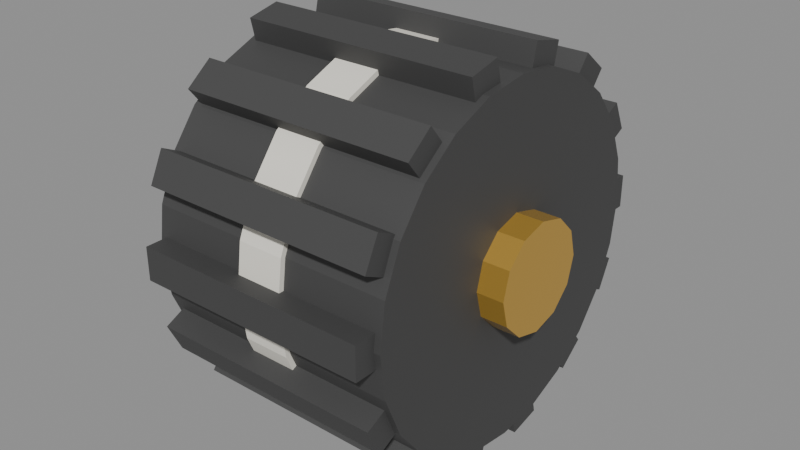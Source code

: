 # Source: wheel_perseverance.blend  (saved by Blender 5.2.44; exported with 4.5.12 LTS)
import bpy
from mathutils import Matrix  # noqa: F401  (used for matrix-valued properties, if any)

bpy.ops.wm.read_factory_settings(use_empty=True)
scene = bpy.context.scene
scene.name = 'Scene'

# ---- materials (node trees are filled in below, after node groups)
mat_wheel = bpy.data.materials.new('wheel')
mat_x = bpy.data.materials.new('金属机身')
mat_x_1 = bpy.data.materials.new('隔热层')

# ---- material node trees
mat_wheel.use_nodes = True; mat_wheel.node_tree.nodes.clear()
_N = mat_wheel.node_tree.nodes; _L = mat_wheel.node_tree.links
n0 = _N.new('ShaderNodeBsdfPrincipled'); n0.name = 'Principled BSDF'; n0.location = (-200, 100)
n0.inputs[0].default_value = (0.105, 0.105, 0.105, 1.0)
n0.inputs[1].default_value = 0.63
n0.inputs[2].default_value = 0.7
n0.inputs[10].default_value = 0.005
n1 = _N.new('ShaderNodeOutputMaterial'); n1.name = 'Material Output'; n1.location = (200, 100)
_L.new(n0.outputs[0], n1.inputs[0])
n1.is_active_output = True
mat_x.use_nodes = True; mat_x.node_tree.nodes.clear()
_N = mat_x.node_tree.nodes; _L = mat_x.node_tree.links
n0 = _N.new('ShaderNodeBsdfPrincipled'); n0.name = 'Principled BSDF'; n0.location = (-200, 100)
n0.inputs[0].default_value = (0.8, 0.48, 0.09, 1.0)
n0.inputs[1].default_value = 0.69
n0.inputs[2].default_value = 0.025
n0.inputs[10].default_value = 0.005
n0.inputs[13].default_value = 0.0
n0.inputs[19].default_value = 0.35
n1 = _N.new('ShaderNodeOutputMaterial'); n1.name = 'Material Output'; n1.location = (200, 100)
_L.new(n0.outputs[0], n1.inputs[0])
n1.is_active_output = True
mat_x_1.use_nodes = True; mat_x_1.node_tree.nodes.clear()
_N = mat_x_1.node_tree.nodes; _L = mat_x_1.node_tree.links
n0 = _N.new('ShaderNodeBsdfPrincipled'); n0.name = 'Principled BSDF'; n0.location = (-200, 100)
n0.inputs[0].default_value = (0.87, 0.84, 0.75, 1.0)
n0.inputs[2].default_value = 0.8
n0.inputs[10].default_value = 0.005
n0.inputs[19].default_value = 0.15
n1 = _N.new('ShaderNodeOutputMaterial'); n1.name = 'Material Output'; n1.location = (200, 100)
_L.new(n0.outputs[0], n1.inputs[0])
n1.is_active_output = True

# ---- meshes
me_wheel = bpy.data.meshes.new('Wheel')
me_wheel.from_pydata([(-0.18, 0.243, 0.025), (-0.18, 0.243, -0.025), (-0.19, 0.2625, 8.305e-09), (0.19, 0.2625, -8.305e-09), (-0.19, 0.2536, -0.06794), (0.19, 0.2536, -0.06794), (-0.19, 0.2273, -0.1312), (0.19, 0.2273, -0.1313), (-0.19, 0.1856, -0.1856), (0.19, 0.1856, -0.1856), (-0.19, 0.1312, -0.2273), (0.19, 0.1312, -0.2273), (-0.19, 0.06794, -0.2536), (0.19, 0.06794, -0.2536), (-0.19, 0.0, -0.2625), (0.19, 0.0, -0.2625), (-0.19, -0.06794, -0.2536), (0.19, -0.06794, -0.2536), (-0.19, -0.1312, -0.2273), (0.19, -0.1312, -0.2273), (-0.19, -0.1856, -0.1856), (0.19, -0.1856, -0.1856), (-0.19, -0.2273, -0.1312), (0.19, -0.2273, -0.1313), (-0.19, -0.2536, -0.06794), (0.19, -0.2536, -0.06794), (-0.19, -0.2625, 8.305e-09), (0.19, -0.2625, -8.305e-09), (-0.19, -0.2536, 0.06794), (0.19, -0.2536, 0.06794), (-0.19, -0.2273, 0.1313), (0.19, -0.2273, 0.1312), (-0.19, -0.1856, 0.1856), (0.19, -0.1856, 0.1856), (-0.19, -0.1312, 0.2273), (0.19, -0.1312, 0.2273), (-0.19, -0.06794, 0.2536), (0.19, -0.06794, 0.2536), (-0.19, 0.0, 0.2625), (0.19, 0.0, 0.2625), (-0.19, 0.06794, 0.2536), (0.19, 0.06794, 0.2536), (-0.19, 0.1312, 0.2273), (0.19, 0.1312, 0.2273), (-0.19, 0.1856, 0.1856), (0.19, 0.1856, 0.1856), (-0.19, 0.2273, 0.1313), (0.19, 0.2273, 0.1312), (-0.19, 0.2536, 0.06794), (0.19, 0.2536, 0.06794), (-0.035, 0.27, 1.53e-09), (0.035, 0.27, -1.53e-09), (-0.035, 0.2608, -0.06988), (0.035, 0.2608, -0.06988), (-0.035, 0.2338, -0.135), (0.035, 0.2338, -0.135), (-0.035, 0.1909, -0.1909), (0.035, 0.1909, -0.1909), (-0.035, 0.135, -0.2338), (0.035, 0.135, -0.2338), (-0.035, 0.06988, -0.2608), (0.035, 0.06988, -0.2608), (-0.035, 0.0, -0.27), (0.035, 0.0, -0.27), (-0.035, -0.06988, -0.2608), (0.035, -0.06988, -0.2608), (-0.035, -0.135, -0.2338), (0.035, -0.135, -0.2338), (-0.035, -0.1909, -0.1909), (0.035, -0.1909, -0.1909), (-0.035, -0.2338, -0.135), (0.035, -0.2338, -0.135), (-0.035, -0.2608, -0.06988), (0.035, -0.2608, -0.06988), (-0.035, -0.27, 1.53e-09), (0.035, -0.27, -1.53e-09), (-0.035, -0.2608, 0.06988), (0.035, -0.2608, 0.06988), (-0.035, -0.2338, 0.135), (0.035, -0.2338, 0.135), (-0.035, -0.1909, 0.1909), (0.035, -0.1909, 0.1909), (-0.035, -0.135, 0.2338), (0.035, -0.135, 0.2338), (-0.035, -0.06988, 0.2608), (0.035, -0.06988, 0.2608), (-0.035, 0.0, 0.27), (0.035, 0.0, 0.27), (-0.035, 0.06988, 0.2608), (0.035, 0.06988, 0.2608), (-0.035, 0.135, 0.2338), (0.035, 0.135, 0.2338), (-0.035, 0.1909, 0.1909), (0.035, 0.1909, 0.1909), (-0.035, 0.2338, 0.135), (0.035, 0.2338, 0.135), (-0.035, 0.2608, 0.06988), (0.035, 0.2608, 0.06988), (-0.23, 0.08, 1.005e-08), (0.23, 0.08, -1.005e-08), (-0.23, 0.06928, -0.04), (0.23, 0.06928, -0.04), (-0.23, 0.04, -0.06928), (0.23, 0.04, -0.06928), (-0.23, 0.0, -0.08), (0.23, 0.0, -0.08), (-0.23, -0.04, -0.06928), (0.23, -0.04, -0.06928), (-0.23, -0.06928, -0.04), (0.23, -0.06928, -0.04), (-0.23, -0.08, 1.005e-08), (0.23, -0.08, -1.005e-08), (-0.23, -0.06928, 0.04), (0.23, -0.06928, 0.04), (-0.23, -0.04, 0.06928), (0.23, -0.04, 0.06928), (-0.23, 0.0, 0.08), (0.23, 0.0, 0.08), (-0.23, 0.04, 0.06928), (0.23, 0.04, 0.06928), (-0.23, 0.06928, 0.04), (0.23, 0.06928, 0.04), (-0.18, 0.293, -0.025), (-0.18, 0.293, 0.025), (0.18, 0.243, -0.025), (0.18, 0.243, 0.025), (0.18, 0.293, -0.025), (0.18, 0.293, 0.025), (-0.18, 0.2298, 0.08291), (-0.18, 0.2081, 0.128), (-0.18, 0.2748, 0.1046), (-0.18, 0.2531, 0.1497), (0.18, 0.2298, 0.08291), (0.18, 0.2081, 0.128), (0.18, 0.2748, 0.1046), (0.18, 0.2531, 0.1497), (-0.18, 0.1711, 0.1744), (-0.18, 0.132, 0.2056), (-0.18, 0.2022, 0.2135), (-0.18, 0.1631, 0.2447), (0.18, 0.1711, 0.1744), (0.18, 0.132, 0.2056), (0.18, 0.2022, 0.2135), (0.18, 0.1631, 0.2447), (-0.18, 0.07845, 0.2313), (-0.18, 0.0297, 0.2425), (-0.18, 0.08957, 0.2801), (-0.18, 0.04083, 0.2912), (0.18, 0.07845, 0.2313), (0.18, 0.0297, 0.2425), (0.18, 0.08957, 0.2801), (0.18, 0.04083, 0.2912), (-0.18, -0.0297, 0.2425), (-0.18, -0.07845, 0.2313), (-0.18, -0.04083, 0.2912), (-0.18, -0.08957, 0.2801), (0.18, -0.0297, 0.2425), (0.18, -0.07845, 0.2313), (0.18, -0.04083, 0.2912), (0.18, -0.08957, 0.2801), (-0.18, -0.132, 0.2056), (-0.18, -0.1711, 0.1744), (-0.18, -0.1631, 0.2447), (-0.18, -0.2022, 0.2135), (0.18, -0.132, 0.2056), (0.18, -0.1711, 0.1744), (0.18, -0.1631, 0.2447), (0.18, -0.2022, 0.2135), (-0.18, -0.2081, 0.128), (-0.18, -0.2298, 0.08291), (-0.18, -0.2531, 0.1497), (-0.18, -0.2748, 0.1046), (0.18, -0.2081, 0.128), (0.18, -0.2298, 0.08291), (0.18, -0.2531, 0.1497), (0.18, -0.2748, 0.1046), (-0.18, -0.243, 0.025), (-0.18, -0.243, -0.025), (-0.18, -0.293, 0.025), (-0.18, -0.293, -0.025), (0.18, -0.243, 0.025), (0.18, -0.243, -0.025), (0.18, -0.293, 0.025), (0.18, -0.293, -0.025), (-0.18, -0.2298, -0.08291), (-0.18, -0.2081, -0.128), (-0.18, -0.2748, -0.1046), (-0.18, -0.2531, -0.1497), (0.18, -0.2298, -0.08291), (0.18, -0.2081, -0.128), (0.18, -0.2748, -0.1046), (0.18, -0.2531, -0.1497), (-0.18, -0.1711, -0.1744), (-0.18, -0.132, -0.2056), (-0.18, -0.2022, -0.2135), (-0.18, -0.1631, -0.2447), (0.18, -0.1711, -0.1744), (0.18, -0.132, -0.2056), (0.18, -0.2022, -0.2135), (0.18, -0.1631, -0.2447), (-0.18, -0.07845, -0.2313), (-0.18, -0.0297, -0.2425), (-0.18, -0.08957, -0.2801), (-0.18, -0.04083, -0.2912), (0.18, -0.07845, -0.2313), (0.18, -0.0297, -0.2425), (0.18, -0.08957, -0.2801), (0.18, -0.04083, -0.2912), (-0.18, 0.0297, -0.2425), (-0.18, 0.07845, -0.2313), (-0.18, 0.04083, -0.2912), (-0.18, 0.08957, -0.2801), (0.18, 0.0297, -0.2425), (0.18, 0.07845, -0.2313), (0.18, 0.04083, -0.2912), (0.18, 0.08957, -0.2801), (-0.18, 0.132, -0.2056), (-0.18, 0.1711, -0.1744), (-0.18, 0.1631, -0.2447), (-0.18, 0.2022, -0.2135), (0.18, 0.132, -0.2056), (0.18, 0.1711, -0.1744), (0.18, 0.1631, -0.2447), (0.18, 0.2022, -0.2135), (-0.18, 0.2081, -0.128), (-0.18, 0.2298, -0.08291), (-0.18, 0.2531, -0.1497), (-0.18, 0.2748, -0.1046), (0.18, 0.2081, -0.128), (0.18, 0.2298, -0.08291), (0.18, 0.2531, -0.1497), (0.18, 0.2748, -0.1046)], [], [(105, 103, 101, 99, 121, 119, 117, 115, 113, 111, 109, 107), (138, 142, 140, 136), (2, 3, 5, 4), (134, 135, 133, 132), (152, 153, 155, 154), (4, 5, 7, 6), (102, 103, 105, 104), (62, 63, 65, 64), (6, 7, 9, 8), (1, 0, 123, 122), (127, 123, 0, 125), (8, 9, 11, 10), (76, 77, 79, 78), (154, 155, 159, 158), (10, 11, 13, 12), (144, 145, 147, 146), (60, 61, 63, 62), (12, 13, 15, 14), (118, 119, 121, 120), (108, 109, 111, 110), (14, 15, 17, 16), (74, 75, 77, 76), (158, 159, 157, 156), (16, 17, 19, 18), (130, 131, 135, 134), (58, 59, 61, 60), (18, 19, 21, 20), (150, 151, 149, 148), (140, 141, 137, 136), (20, 21, 23, 22), (72, 73, 75, 74), (156, 157, 153, 152), (22, 23, 25, 24), (104, 105, 107, 106), (56, 57, 59, 58), (24, 25, 27, 26), (135, 131, 129, 133), (122, 126, 124, 1), (26, 27, 29, 28), (70, 71, 73, 72), (154, 158, 156, 152), (28, 29, 31, 30), (143, 139, 137, 141), (54, 55, 57, 56), (30, 31, 33, 32), (120, 121, 99, 98), (110, 111, 113, 112), (32, 33, 35, 34), (68, 69, 71, 70), (159, 155, 153, 157), (34, 35, 37, 36), (128, 129, 131, 130), (52, 53, 55, 54), (36, 37, 39, 38), (118, 120, 98, 100, 102, 104, 106, 108, 110, 112, 114, 116), (142, 143, 141, 140), (38, 39, 41, 40), (66, 67, 69, 68), (166, 167, 165, 164), (40, 41, 43, 42), (106, 107, 109, 108), (50, 51, 53, 52), (42, 43, 45, 44), (151, 147, 145, 149), (124, 125, 0, 1), (44, 45, 47, 46), (5, 3, 49, 47, 45, 43, 41, 39, 37, 35, 33, 31, 29, 27, 25, 23, 21, 19, 17, 15, 13, 11, 9, 7), (162, 163, 167, 166), (46, 47, 49, 48), (78, 79, 81, 80), (64, 65, 67, 66), (48, 49, 3, 2), (2, 4, 6, 8, 10, 12, 14, 16, 18, 20, 22, 24, 26, 28, 30, 32, 34, 36, 38, 40, 42, 44, 46, 48), (80, 81, 83, 82), (116, 117, 119, 118), (146, 147, 151, 150), (82, 83, 85, 84), (122, 123, 127, 126), (100, 101, 103, 102), (84, 85, 87, 86), (136, 137, 139, 138), (132, 133, 129, 128), (86, 87, 89, 88), (114, 115, 117, 116), (146, 150, 148, 144), (88, 89, 91, 90), (126, 127, 125, 124), (98, 99, 101, 100), (90, 91, 93, 92), (138, 139, 143, 142), (130, 134, 132, 128), (92, 93, 95, 94), (67, 65, 63, 61, 59, 57, 55, 53, 51, 97, 95, 93, 91, 89, 87, 85, 83, 81, 79, 77, 75, 73, 71, 69), (148, 149, 145, 144), (94, 95, 97, 96), (160, 161, 163, 162), (112, 113, 115, 114), (96, 97, 51, 50), (80, 82, 84, 86, 88, 90, 92, 94, 96, 50, 52, 54, 56, 58, 60, 62, 64, 66, 68, 70, 72, 74, 76, 78), (164, 165, 161, 160), (162, 166, 164, 160), (167, 163, 161, 165), (168, 169, 171, 170), (170, 171, 175, 174), (174, 175, 173, 172), (172, 173, 169, 168), (170, 174, 172, 168), (175, 171, 169, 173), (176, 177, 179, 178), (178, 179, 183, 182), (182, 183, 181, 180), (180, 181, 177, 176), (178, 182, 180, 176), (183, 179, 177, 181), (184, 185, 187, 186), (186, 187, 191, 190), (190, 191, 189, 188), (188, 189, 185, 184), (186, 190, 188, 184), (191, 187, 185, 189), (192, 193, 195, 194), (194, 195, 199, 198), (198, 199, 197, 196), (196, 197, 193, 192), (194, 198, 196, 192), (199, 195, 193, 197), (200, 201, 203, 202), (202, 203, 207, 206), (206, 207, 205, 204), (204, 205, 201, 200), (202, 206, 204, 200), (207, 203, 201, 205), (208, 209, 211, 210), (210, 211, 215, 214), (214, 215, 213, 212), (212, 213, 209, 208), (210, 214, 212, 208), (215, 211, 209, 213), (216, 217, 219, 218), (218, 219, 223, 222), (222, 223, 221, 220), (220, 221, 217, 216), (218, 222, 220, 216), (223, 219, 217, 221), (224, 225, 227, 226), (226, 227, 231, 230), (230, 231, 229, 228), (228, 229, 225, 224), (226, 230, 228, 224), (231, 227, 225, 229)])
me_wheel.polygons.foreach_set('material_index', [1, 0, 0, 0, 0, 0, 1, 2, 0, 0, 0, 0, 2, 0, 0, 0, 2, 0, 1, 1, 0, 2, 0, 0, 0, 2, 0, 0, 0, 0, 2, 0, 0, 1, 2, 0, 0, 0, 0, 2, 0, 0, 0, 2, 0, 1, 1, 0, 2, 0, 0, 0, 2, 0, 1, 0, 0, 2, 0, 0, 1, 2, 0, 0, 0, 0, 0, 0, 0, 2, 2, 0, 0, 2, 1, 0, 2, 0, 1, 2, 0, 0, 2, 1, 0, 2, 0, 1, 2, 0, 0, 2, 2, 0, 2, 0, 1, 2, 2, 0, 0, 0, 0, 0, 0, 0, 0, 0, 0, 0, 0, 0, 0, 0, 0, 0, 0, 0, 0, 0, 0, 0, 0, 0, 0, 0, 0, 0, 0, 0, 0, 0, 0, 0, 0, 0, 0, 0, 0, 0, 0, 0, 0, 0, 0, 0, 0, 0, 0, 0])
me_wheel.materials.append(mat_wheel)
me_wheel.materials.append(mat_x)
me_wheel.materials.append(mat_x_1)
me_wheel.update()

# ---- objects
ob_wheel = bpy.data.objects.new('Wheel', me_wheel)

# ---- transforms, parenting, visibility, modifiers, constraints
ob_wheel.location = (0.0, 0.0, 0.0)

# ---- collection membership
scene.collection.objects.link(ob_wheel)

# ---- scene / render settings (as saved in the file)
scene.frame_start = 1; scene.frame_end = 250; scene.frame_set(1)
scene.render.engine = 'BLENDER_EEVEE_NEXT'
scene.render.bake_bias = 0.0
scene.render.bake_samples = 0
scene.render.compositor_device = 'GPU'
scene.eevee.use_volume_custom_range = False
scene.eevee.fast_gi_thickness_near = 0.1
scene.eevee.fast_gi_thickness_far = 0.0
scene.eevee.ray_tracing_options.screen_trace_thickness = 0.1
bpy.context.view_layer.update()

# ---- added for rendering (the .blend has no active camera and no usable light): camera, sun + grey world if the file has none
cam_auto = bpy.data.cameras.new('AutoCamera')
cam_auto.lens = 50.0
cam_auto.sensor_width = 36.0
cam_auto.clip_end = 1000.0
ob_auto_camera = bpy.data.objects.new('AutoCamera', cam_auto)
scene.collection.objects.link(ob_auto_camera)
ob_auto_camera.location = (0.874925, -1.04991, 0.69994)
ob_auto_camera.rotation_euler = (1.09748, -7.21219e-08, 0.694738)
scene.camera = ob_auto_camera
light_auto_sun = bpy.data.lights.new('AutoSun', 'SUN')
light_auto_sun.energy = 3.0
light_auto_sun.angle = 0.0523599
ob_auto_sun = bpy.data.objects.new('AutoSun', light_auto_sun)
scene.collection.objects.link(ob_auto_sun)
ob_auto_sun.rotation_euler = (0.872665, 0.174533, 0.523599)
if scene.world is None:
    world_auto = bpy.data.worlds.new('AutoWorld')
    world_auto.color = (0.3, 0.3, 0.3)
    scene.world = world_auto
bpy.context.view_layer.update()
